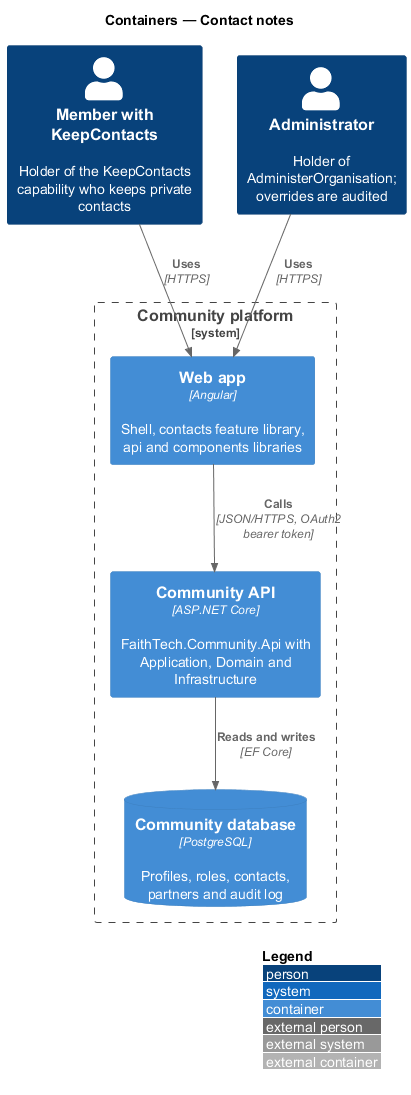

The diagram above was rendered by PlantUML. Its source (embedded in the PNG):
@startuml
!include <C4/C4_Container>
LAYOUT_WITH_LEGEND()
title Containers — Contact notes
Person(lead, "Member with KeepContacts", "Holder of the KeepContacts capability who keeps private contacts")
Person(admin, "Administrator", "Holder of AdministerOrganisation; overrides are audited")
System_Boundary(community, "Community platform") {
  Container(web, "Web app", "Angular", "Shell, contacts feature library, api and components libraries")
  Container(api, "Community API", "ASP.NET Core", "FaithTech.Community.Api with Application, Domain and Infrastructure")
  ContainerDb(db, "Community database", "PostgreSQL", "Profiles, roles, contacts, partners and audit log")
}
Rel(lead, web, "Uses", "HTTPS")
Rel(admin, web, "Uses", "HTTPS")
Rel(web, api, "Calls", "JSON/HTTPS, OAuth2 bearer token")
Rel(api, db, "Reads and writes", "EF Core")
@enduml